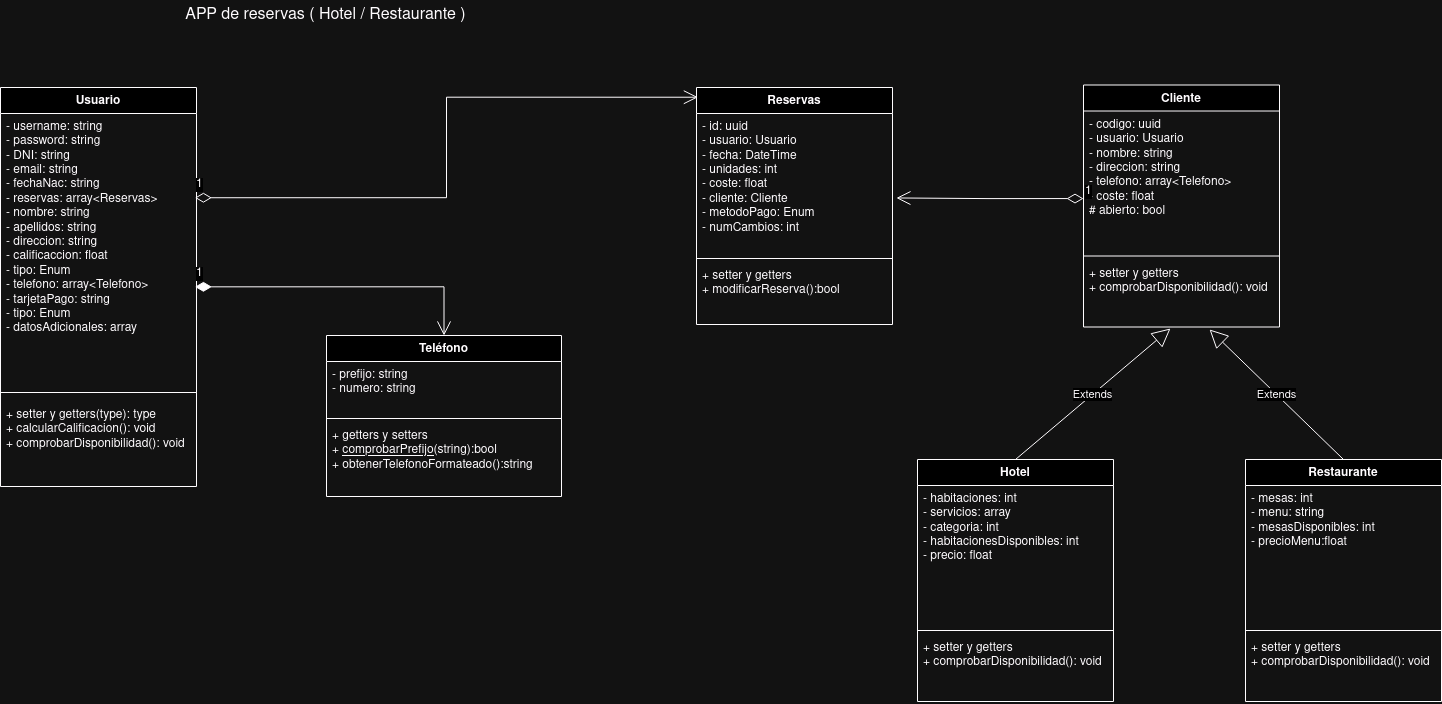

The diagram above was exported from draw.io. Its source (the exported page's mxGraphModel, read from the mxfile embedded in the PNG):
<mxGraphModel dx="2554" dy="1790" grid="0" gridSize="10" guides="1" tooltips="1" connect="1" arrows="1" fold="1" page="0" pageScale="1" pageWidth="827" pageHeight="1169" math="0" shadow="0">
  <root>
    <mxCell id="0" />
    <mxCell id="1" parent="0" />
    <mxCell id="MtHGntcuXgjyzqC0YTbc-1" value="Usuario" style="swimlane;fontStyle=1;align=center;verticalAlign=top;childLayout=stackLayout;horizontal=1;startSize=26;horizontalStack=0;resizeParent=1;resizeParentMax=0;resizeLast=0;collapsible=1;marginBottom=0;whiteSpace=wrap;html=1;" parent="1" vertex="1">
      <mxGeometry x="-903" y="-723" width="196" height="399" as="geometry">
        <mxRectangle x="-289" y="44" width="76" height="26" as="alternateBounds" />
      </mxGeometry>
    </mxCell>
    <mxCell id="MtHGntcuXgjyzqC0YTbc-2" value="&lt;div&gt;- username: string&lt;/div&gt;&lt;div&gt;- password: string&lt;/div&gt;&lt;div&gt;- DNI: string&lt;/div&gt;&lt;div&gt;- email: string&lt;/div&gt;&lt;div&gt;- fechaNac: string&lt;/div&gt;&lt;div&gt;- reservas: array&amp;lt;Reservas&amp;gt;&lt;/div&gt;&lt;div&gt;- nombre: string&lt;/div&gt;&lt;div&gt;- apellidos: string&lt;/div&gt;&lt;div&gt;- direccion: string&lt;/div&gt;&lt;div&gt;- calificaccion: float&lt;/div&gt;&lt;div&gt;- tipo: Enum&lt;/div&gt;&lt;div&gt;- telefono: array&amp;lt;Telefono&amp;gt;&lt;br&gt;&lt;/div&gt;&lt;div&gt;- tarjetaPago: string&lt;/div&gt;&lt;div&gt;- tipo: Enum&lt;/div&gt;&lt;div&gt;- datosAdicionales: array&lt;br&gt;&lt;/div&gt;&lt;div&gt;&lt;br&gt;&lt;/div&gt;" style="text;strokeColor=none;fillColor=none;align=left;verticalAlign=top;spacingLeft=4;spacingRight=4;overflow=hidden;rotatable=0;points=[[0,0.5],[1,0.5]];portConstraint=eastwest;whiteSpace=wrap;html=1;" parent="MtHGntcuXgjyzqC0YTbc-1" vertex="1">
      <mxGeometry y="26" width="196" height="270" as="geometry" />
    </mxCell>
    <mxCell id="MtHGntcuXgjyzqC0YTbc-3" value="" style="line;strokeWidth=1;fillColor=none;align=left;verticalAlign=middle;spacingTop=-1;spacingLeft=3;spacingRight=3;rotatable=0;labelPosition=right;points=[];portConstraint=eastwest;strokeColor=inherit;" parent="MtHGntcuXgjyzqC0YTbc-1" vertex="1">
      <mxGeometry y="296" width="196" height="18" as="geometry" />
    </mxCell>
    <mxCell id="MtHGntcuXgjyzqC0YTbc-4" value="&lt;div&gt;+ setter y getters(type): type&lt;/div&gt;&lt;div&gt;+ calcularCalificacion(): void&lt;/div&gt;&lt;div&gt;+ comprobarDisponibilidad(): void&lt;/div&gt;&lt;div&gt;&lt;br&gt;&lt;/div&gt;" style="text;strokeColor=none;fillColor=none;align=left;verticalAlign=top;spacingLeft=4;spacingRight=4;overflow=hidden;rotatable=0;points=[[0,0.5],[1,0.5]];portConstraint=eastwest;whiteSpace=wrap;html=1;" parent="MtHGntcuXgjyzqC0YTbc-1" vertex="1">
      <mxGeometry y="314" width="196" height="85" as="geometry" />
    </mxCell>
    <mxCell id="MtHGntcuXgjyzqC0YTbc-5" value="Teléfono" style="swimlane;fontStyle=1;align=center;verticalAlign=top;childLayout=stackLayout;horizontal=1;startSize=26;horizontalStack=0;resizeParent=1;resizeParentMax=0;resizeLast=0;collapsible=1;marginBottom=0;whiteSpace=wrap;html=1;" parent="1" vertex="1">
      <mxGeometry x="-577" y="-475" width="235" height="161" as="geometry">
        <mxRectangle x="-289" y="44" width="76" height="26" as="alternateBounds" />
      </mxGeometry>
    </mxCell>
    <mxCell id="MtHGntcuXgjyzqC0YTbc-6" value="&lt;div&gt;- prefijo: string&lt;/div&gt;&lt;div&gt;- numero: string&lt;br&gt;&lt;/div&gt;&lt;div&gt;&lt;br&gt;&lt;/div&gt;&lt;div&gt;&lt;br&gt;&lt;/div&gt;" style="text;strokeColor=none;fillColor=none;align=left;verticalAlign=top;spacingLeft=4;spacingRight=4;overflow=hidden;rotatable=0;points=[[0,0.5],[1,0.5]];portConstraint=eastwest;whiteSpace=wrap;html=1;" parent="MtHGntcuXgjyzqC0YTbc-5" vertex="1">
      <mxGeometry y="26" width="235" height="53" as="geometry" />
    </mxCell>
    <mxCell id="MtHGntcuXgjyzqC0YTbc-7" value="" style="line;strokeWidth=1;fillColor=none;align=left;verticalAlign=middle;spacingTop=-1;spacingLeft=3;spacingRight=3;rotatable=0;labelPosition=right;points=[];portConstraint=eastwest;strokeColor=inherit;" parent="MtHGntcuXgjyzqC0YTbc-5" vertex="1">
      <mxGeometry y="79" width="235" height="8" as="geometry" />
    </mxCell>
    <mxCell id="MtHGntcuXgjyzqC0YTbc-8" value="&lt;div&gt;+ getters y setters&lt;/div&gt;&lt;div&gt;+ &lt;u&gt;comprobarPrefijo&lt;/u&gt;(string):bool&lt;/div&gt;&lt;div&gt;+ obtenerTelefonoFormateado():string&lt;br&gt;&lt;/div&gt;" style="text;strokeColor=none;fillColor=none;align=left;verticalAlign=top;spacingLeft=4;spacingRight=4;overflow=hidden;rotatable=0;points=[[0,0.5],[1,0.5]];portConstraint=eastwest;whiteSpace=wrap;html=1;" parent="MtHGntcuXgjyzqC0YTbc-5" vertex="1">
      <mxGeometry y="87" width="235" height="74" as="geometry" />
    </mxCell>
    <mxCell id="MtHGntcuXgjyzqC0YTbc-9" value="APP de reservas ( Hotel / Restaurante )" style="text;strokeColor=none;fillColor=none;html=1;align=center;verticalAlign=middle;whiteSpace=wrap;rounded=0;fontSize=16;" parent="1" vertex="1">
      <mxGeometry x="-745" y="-810" width="335" height="30" as="geometry" />
    </mxCell>
    <mxCell id="MtHGntcuXgjyzqC0YTbc-12" value="1" style="endArrow=open;html=1;endSize=12;startArrow=diamondThin;startSize=14;startFill=1;edgeStyle=orthogonalEdgeStyle;align=left;verticalAlign=bottom;rounded=0;fontSize=12;entryX=0.5;entryY=0;entryDx=0;entryDy=0;exitX=0.992;exitY=0.642;exitDx=0;exitDy=0;exitPerimeter=0;" parent="1" source="MtHGntcuXgjyzqC0YTbc-2" target="MtHGntcuXgjyzqC0YTbc-5" edge="1">
      <mxGeometry x="-1" y="3" relative="1" as="geometry">
        <mxPoint x="-708" y="-539" as="sourcePoint" />
        <mxPoint x="-456" y="-483" as="targetPoint" />
      </mxGeometry>
    </mxCell>
    <mxCell id="MtHGntcuXgjyzqC0YTbc-13" value="Reservas" style="swimlane;fontStyle=1;align=center;verticalAlign=top;childLayout=stackLayout;horizontal=1;startSize=26;horizontalStack=0;resizeParent=1;resizeParentMax=0;resizeLast=0;collapsible=1;marginBottom=0;whiteSpace=wrap;html=1;" parent="1" vertex="1">
      <mxGeometry x="-207" y="-723" width="196" height="237" as="geometry">
        <mxRectangle x="-289" y="44" width="76" height="26" as="alternateBounds" />
      </mxGeometry>
    </mxCell>
    <mxCell id="MtHGntcuXgjyzqC0YTbc-14" value="&lt;div&gt;- id: uuid&lt;/div&gt;&lt;div&gt;- usuario: Usuario&lt;/div&gt;&lt;div&gt;- fecha: DateTime&lt;/div&gt;&lt;div&gt;- unidades: int&lt;/div&gt;&lt;div&gt;- coste: float&lt;/div&gt;&lt;div&gt;- cliente: Cliente&lt;/div&gt;&lt;div&gt;- metodoPago: Enum&lt;/div&gt;&lt;div&gt;- numCambios: int&lt;br&gt;&lt;/div&gt;&lt;div&gt;&lt;br&gt;&lt;/div&gt;" style="text;strokeColor=none;fillColor=none;align=left;verticalAlign=top;spacingLeft=4;spacingRight=4;overflow=hidden;rotatable=0;points=[[0,0.5],[1,0.5]];portConstraint=eastwest;whiteSpace=wrap;html=1;" parent="MtHGntcuXgjyzqC0YTbc-13" vertex="1">
      <mxGeometry y="26" width="196" height="141" as="geometry" />
    </mxCell>
    <mxCell id="MtHGntcuXgjyzqC0YTbc-15" value="" style="line;strokeWidth=1;fillColor=none;align=left;verticalAlign=middle;spacingTop=-1;spacingLeft=3;spacingRight=3;rotatable=0;labelPosition=right;points=[];portConstraint=eastwest;strokeColor=inherit;" parent="MtHGntcuXgjyzqC0YTbc-13" vertex="1">
      <mxGeometry y="167" width="196" height="8" as="geometry" />
    </mxCell>
    <mxCell id="MtHGntcuXgjyzqC0YTbc-16" value="&lt;div&gt;+ setter y getters&lt;/div&gt;&lt;div&gt;+ modificarReserva():bool&lt;br&gt;&lt;/div&gt;" style="text;strokeColor=none;fillColor=none;align=left;verticalAlign=top;spacingLeft=4;spacingRight=4;overflow=hidden;rotatable=0;points=[[0,0.5],[1,0.5]];portConstraint=eastwest;whiteSpace=wrap;html=1;" parent="MtHGntcuXgjyzqC0YTbc-13" vertex="1">
      <mxGeometry y="175" width="196" height="62" as="geometry" />
    </mxCell>
    <mxCell id="MtHGntcuXgjyzqC0YTbc-17" value="Cliente" style="swimlane;fontStyle=1;align=center;verticalAlign=top;childLayout=stackLayout;horizontal=1;startSize=26;horizontalStack=0;resizeParent=1;resizeParentMax=0;resizeLast=0;collapsible=1;marginBottom=0;whiteSpace=wrap;html=1;" parent="1" vertex="1">
      <mxGeometry x="180" y="-725.5" width="196" height="242" as="geometry">
        <mxRectangle x="-289" y="44" width="76" height="26" as="alternateBounds" />
      </mxGeometry>
    </mxCell>
    <mxCell id="MtHGntcuXgjyzqC0YTbc-18" value="&lt;div&gt;- codigo: uuid&lt;/div&gt;&lt;div&gt;- usuario: Usuario&lt;/div&gt;&lt;div&gt;- nombre: string&lt;/div&gt;&lt;div&gt;- direccion: string&lt;/div&gt;&lt;div&gt;- telefono: array&amp;lt;Telefono&amp;gt;&lt;/div&gt;&lt;div&gt;- coste: float&lt;/div&gt;&lt;div&gt;# abierto: bool&lt;br&gt;&lt;/div&gt;" style="text;strokeColor=none;fillColor=none;align=left;verticalAlign=top;spacingLeft=4;spacingRight=4;overflow=hidden;rotatable=0;points=[[0,0.5],[1,0.5]];portConstraint=eastwest;whiteSpace=wrap;html=1;" parent="MtHGntcuXgjyzqC0YTbc-17" vertex="1">
      <mxGeometry y="26" width="196" height="141" as="geometry" />
    </mxCell>
    <mxCell id="MtHGntcuXgjyzqC0YTbc-19" value="" style="line;strokeWidth=1;fillColor=none;align=left;verticalAlign=middle;spacingTop=-1;spacingLeft=3;spacingRight=3;rotatable=0;labelPosition=right;points=[];portConstraint=eastwest;strokeColor=inherit;" parent="MtHGntcuXgjyzqC0YTbc-17" vertex="1">
      <mxGeometry y="167" width="196" height="8" as="geometry" />
    </mxCell>
    <mxCell id="MtHGntcuXgjyzqC0YTbc-20" value="&lt;div&gt;+ setter y getters&lt;/div&gt;&lt;div&gt;+ comprobarDisponibilidad(): void&lt;/div&gt;" style="text;strokeColor=none;fillColor=none;align=left;verticalAlign=top;spacingLeft=4;spacingRight=4;overflow=hidden;rotatable=0;points=[[0,0.5],[1,0.5]];portConstraint=eastwest;whiteSpace=wrap;html=1;" parent="MtHGntcuXgjyzqC0YTbc-17" vertex="1">
      <mxGeometry y="175" width="196" height="67" as="geometry" />
    </mxCell>
    <mxCell id="MtHGntcuXgjyzqC0YTbc-21" value="1" style="endArrow=open;html=1;endSize=12;startArrow=diamondThin;startSize=14;startFill=0;edgeStyle=orthogonalEdgeStyle;align=left;verticalAlign=bottom;rounded=0;fontSize=12;entryX=0.007;entryY=0.041;entryDx=0;entryDy=0;entryPerimeter=0;exitX=0.992;exitY=0.312;exitDx=0;exitDy=0;exitPerimeter=0;" parent="1" source="MtHGntcuXgjyzqC0YTbc-2" target="MtHGntcuXgjyzqC0YTbc-13" edge="1">
      <mxGeometry x="-1" y="3" relative="1" as="geometry">
        <mxPoint x="-714" y="-612" as="sourcePoint" />
        <mxPoint x="-554" y="-612" as="targetPoint" />
      </mxGeometry>
    </mxCell>
    <mxCell id="MtHGntcuXgjyzqC0YTbc-23" value="Hotel" style="swimlane;fontStyle=1;align=center;verticalAlign=top;childLayout=stackLayout;horizontal=1;startSize=26;horizontalStack=0;resizeParent=1;resizeParentMax=0;resizeLast=0;collapsible=1;marginBottom=0;whiteSpace=wrap;html=1;" parent="1" vertex="1">
      <mxGeometry x="14" y="-351" width="196" height="242" as="geometry">
        <mxRectangle x="-289" y="44" width="76" height="26" as="alternateBounds" />
      </mxGeometry>
    </mxCell>
    <mxCell id="MtHGntcuXgjyzqC0YTbc-24" value="&lt;div&gt;- habitaciones: int&lt;/div&gt;&lt;div&gt;- servicios: array&lt;br&gt;&lt;/div&gt;&lt;div&gt;- categoria: int&lt;/div&gt;&lt;div&gt;- habitacionesDisponibles: int&lt;/div&gt;&lt;div&gt;- precio: float&lt;br&gt;&lt;/div&gt;" style="text;strokeColor=none;fillColor=none;align=left;verticalAlign=top;spacingLeft=4;spacingRight=4;overflow=hidden;rotatable=0;points=[[0,0.5],[1,0.5]];portConstraint=eastwest;whiteSpace=wrap;html=1;" parent="MtHGntcuXgjyzqC0YTbc-23" vertex="1">
      <mxGeometry y="26" width="196" height="141" as="geometry" />
    </mxCell>
    <mxCell id="MtHGntcuXgjyzqC0YTbc-25" value="" style="line;strokeWidth=1;fillColor=none;align=left;verticalAlign=middle;spacingTop=-1;spacingLeft=3;spacingRight=3;rotatable=0;labelPosition=right;points=[];portConstraint=eastwest;strokeColor=inherit;" parent="MtHGntcuXgjyzqC0YTbc-23" vertex="1">
      <mxGeometry y="167" width="196" height="8" as="geometry" />
    </mxCell>
    <mxCell id="MtHGntcuXgjyzqC0YTbc-26" value="&lt;div&gt;+ setter y getters&lt;/div&gt;&lt;div&gt;+ comprobarDisponibilidad(): void&lt;/div&gt;" style="text;strokeColor=none;fillColor=none;align=left;verticalAlign=top;spacingLeft=4;spacingRight=4;overflow=hidden;rotatable=0;points=[[0,0.5],[1,0.5]];portConstraint=eastwest;whiteSpace=wrap;html=1;" parent="MtHGntcuXgjyzqC0YTbc-23" vertex="1">
      <mxGeometry y="175" width="196" height="67" as="geometry" />
    </mxCell>
    <mxCell id="MtHGntcuXgjyzqC0YTbc-27" value="Restaurante" style="swimlane;fontStyle=1;align=center;verticalAlign=top;childLayout=stackLayout;horizontal=1;startSize=26;horizontalStack=0;resizeParent=1;resizeParentMax=0;resizeLast=0;collapsible=1;marginBottom=0;whiteSpace=wrap;html=1;" parent="1" vertex="1">
      <mxGeometry x="342" y="-351" width="196" height="242" as="geometry">
        <mxRectangle x="-289" y="44" width="76" height="26" as="alternateBounds" />
      </mxGeometry>
    </mxCell>
    <mxCell id="MtHGntcuXgjyzqC0YTbc-28" value="&lt;div&gt;- mesas: int&lt;/div&gt;&lt;div&gt;- menu: string&lt;/div&gt;&lt;div&gt;- mesasDisponibles: int&lt;/div&gt;&lt;div&gt;- precioMenu:float&lt;br&gt;&lt;/div&gt;" style="text;strokeColor=none;fillColor=none;align=left;verticalAlign=top;spacingLeft=4;spacingRight=4;overflow=hidden;rotatable=0;points=[[0,0.5],[1,0.5]];portConstraint=eastwest;whiteSpace=wrap;html=1;" parent="MtHGntcuXgjyzqC0YTbc-27" vertex="1">
      <mxGeometry y="26" width="196" height="141" as="geometry" />
    </mxCell>
    <mxCell id="MtHGntcuXgjyzqC0YTbc-29" value="" style="line;strokeWidth=1;fillColor=none;align=left;verticalAlign=middle;spacingTop=-1;spacingLeft=3;spacingRight=3;rotatable=0;labelPosition=right;points=[];portConstraint=eastwest;strokeColor=inherit;" parent="MtHGntcuXgjyzqC0YTbc-27" vertex="1">
      <mxGeometry y="167" width="196" height="8" as="geometry" />
    </mxCell>
    <mxCell id="MtHGntcuXgjyzqC0YTbc-30" value="&lt;div&gt;+ setter y getters&lt;/div&gt;&lt;div&gt;+ comprobarDisponibilidad(): void&lt;/div&gt;" style="text;strokeColor=none;fillColor=none;align=left;verticalAlign=top;spacingLeft=4;spacingRight=4;overflow=hidden;rotatable=0;points=[[0,0.5],[1,0.5]];portConstraint=eastwest;whiteSpace=wrap;html=1;" parent="MtHGntcuXgjyzqC0YTbc-27" vertex="1">
      <mxGeometry y="175" width="196" height="67" as="geometry" />
    </mxCell>
    <mxCell id="XULjTfPihUJ-FGbv4FOQ-2" value="1" style="endArrow=open;html=1;endSize=12;startArrow=diamondThin;startSize=14;startFill=0;edgeStyle=orthogonalEdgeStyle;align=left;verticalAlign=bottom;rounded=0;fontSize=12;entryX=1.02;entryY=0.599;entryDx=0;entryDy=0;entryPerimeter=0;exitX=0;exitY=0.621;exitDx=0;exitDy=0;exitPerimeter=0;" edge="1" parent="1" source="MtHGntcuXgjyzqC0YTbc-18" target="MtHGntcuXgjyzqC0YTbc-14">
      <mxGeometry x="-1" y="3" relative="1" as="geometry">
        <mxPoint x="164" y="-613" as="sourcePoint" />
        <mxPoint x="667" y="-713" as="targetPoint" />
      </mxGeometry>
    </mxCell>
    <mxCell id="XULjTfPihUJ-FGbv4FOQ-5" value="Extends" style="endArrow=block;endSize=16;endFill=0;html=1;rounded=0;entryX=0.444;entryY=1.022;entryDx=0;entryDy=0;entryPerimeter=0;exitX=0.5;exitY=0;exitDx=0;exitDy=0;" edge="1" parent="1" source="MtHGntcuXgjyzqC0YTbc-23" target="MtHGntcuXgjyzqC0YTbc-20">
      <mxGeometry width="160" relative="1" as="geometry">
        <mxPoint x="114" y="-355" as="sourcePoint" />
        <mxPoint x="269" y="-393" as="targetPoint" />
      </mxGeometry>
    </mxCell>
    <mxCell id="XULjTfPihUJ-FGbv4FOQ-6" value="Extends" style="endArrow=block;endSize=16;endFill=0;html=1;rounded=0;entryX=0.643;entryY=1.037;entryDx=0;entryDy=0;entryPerimeter=0;exitX=0.5;exitY=0;exitDx=0;exitDy=0;" edge="1" parent="1" source="MtHGntcuXgjyzqC0YTbc-27" target="MtHGntcuXgjyzqC0YTbc-20">
      <mxGeometry width="160" relative="1" as="geometry">
        <mxPoint x="122" y="-341" as="sourcePoint" />
        <mxPoint x="277" y="-472" as="targetPoint" />
      </mxGeometry>
    </mxCell>
  </root>
</mxGraphModel>